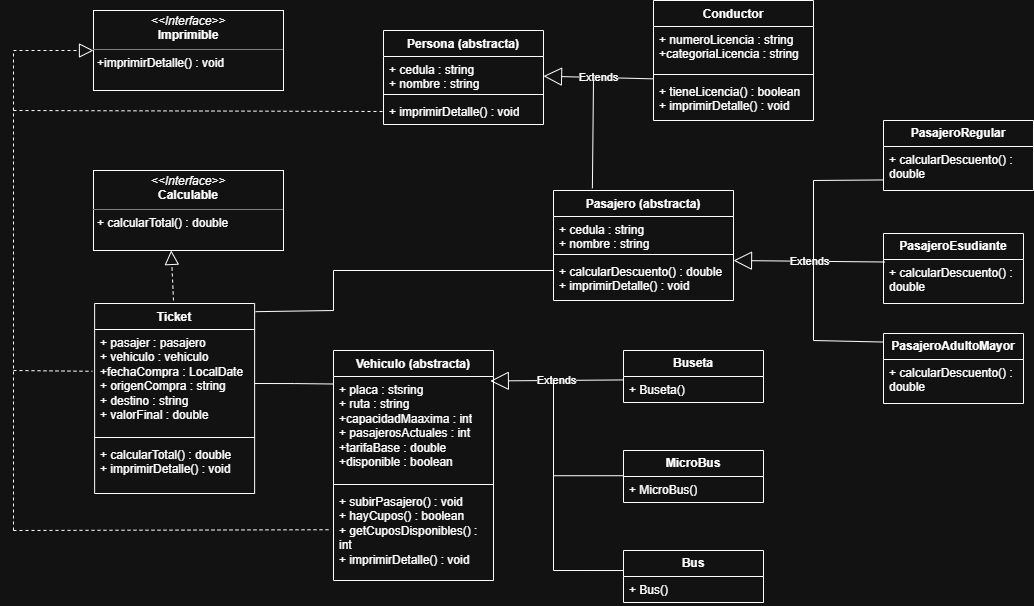

The diagram above was exported from draw.io. Its source (the exported page's mxGraphModel, read from the mxfile embedded in the PNG):
<mxGraphModel dx="1163" dy="620" grid="1" gridSize="10" guides="1" tooltips="1" connect="1" arrows="1" fold="1" page="1" pageScale="1" pageWidth="2000" pageHeight="2000" math="0" shadow="0">
  <root>
    <mxCell id="0" />
    <mxCell id="1" parent="0" />
    <mxCell id="rUpoevt9pcrMsNcqu2HI-1" parent="1" style="verticalAlign=top;align=left;overflow=fill;html=1;whiteSpace=wrap;" value="&lt;p style=&quot;margin:0px;margin-top:4px;text-align:center;&quot;&gt;&lt;i&gt;&amp;lt;&amp;lt;Interface&amp;gt;&amp;gt;&lt;/i&gt;&lt;br&gt;&lt;b&gt;Calculable&lt;/b&gt;&lt;/p&gt;&lt;hr size=&quot;1&quot; style=&quot;border-style:solid;&quot;&gt;&lt;p style=&quot;margin:0px;margin-left:4px;&quot;&gt;&lt;/p&gt;&lt;p style=&quot;margin:0px;margin-left:4px;&quot;&gt;+&amp;nbsp;calcularTotal() : double&lt;br&gt;&lt;br&gt;&lt;/p&gt;" vertex="1">
      <mxGeometry height="80" width="190" x="120" y="200" as="geometry" />
    </mxCell>
    <mxCell id="rUpoevt9pcrMsNcqu2HI-2" parent="1" style="verticalAlign=top;align=left;overflow=fill;html=1;whiteSpace=wrap;" value="&lt;p style=&quot;margin:0px;margin-top:4px;text-align:center;&quot;&gt;&lt;i&gt;&amp;lt;&amp;lt;Interface&amp;gt;&amp;gt;&lt;/i&gt;&lt;br&gt;&lt;b&gt;Imprimible&lt;/b&gt;&lt;/p&gt;&lt;hr size=&quot;1&quot; style=&quot;border-style:solid;&quot;&gt;&lt;p style=&quot;margin:0px;margin-left:4px;&quot;&gt;&lt;/p&gt;&lt;p style=&quot;margin:0px;margin-left:4px;&quot;&gt;+imprimirDetalle() : void&lt;br&gt;&lt;br&gt;&lt;/p&gt;" vertex="1">
      <mxGeometry height="80" width="190" x="120" y="40" as="geometry" />
    </mxCell>
    <mxCell id="M8rMpLRdNeKlzsrEIH2--5" parent="1" style="swimlane;fontStyle=1;align=center;verticalAlign=top;childLayout=stackLayout;horizontal=1;startSize=26;horizontalStack=0;resizeParent=1;resizeParentMax=0;resizeLast=0;collapsible=1;marginBottom=0;whiteSpace=wrap;html=1;" value="Persona (abstracta)" vertex="1">
      <mxGeometry height="94" width="160" x="410" y="60" as="geometry" />
    </mxCell>
    <mxCell id="M8rMpLRdNeKlzsrEIH2--6" parent="M8rMpLRdNeKlzsrEIH2--5" style="text;strokeColor=none;fillColor=none;align=left;verticalAlign=top;spacingLeft=4;spacingRight=4;overflow=hidden;rotatable=0;points=[[0,0.5],[1,0.5]];portConstraint=eastwest;whiteSpace=wrap;html=1;" value="+ cedula : string&amp;nbsp;&lt;div&gt;+ nombre : string&lt;/div&gt;" vertex="1">
      <mxGeometry height="34" width="160" y="26" as="geometry" />
    </mxCell>
    <mxCell id="M8rMpLRdNeKlzsrEIH2--7" parent="M8rMpLRdNeKlzsrEIH2--5" style="line;strokeWidth=1;fillColor=none;align=left;verticalAlign=middle;spacingTop=-1;spacingLeft=3;spacingRight=3;rotatable=0;labelPosition=right;points=[];portConstraint=eastwest;strokeColor=inherit;" value="" vertex="1">
      <mxGeometry height="8" width="160" y="60" as="geometry" />
    </mxCell>
    <mxCell id="M8rMpLRdNeKlzsrEIH2--8" parent="M8rMpLRdNeKlzsrEIH2--5" style="text;strokeColor=none;fillColor=none;align=left;verticalAlign=top;spacingLeft=4;spacingRight=4;overflow=hidden;rotatable=0;points=[[0,0.5],[1,0.5]];portConstraint=eastwest;whiteSpace=wrap;html=1;" value="+&amp;nbsp;imprimirDetalle() : void" vertex="1">
      <mxGeometry height="26" width="160" y="68" as="geometry" />
    </mxCell>
    <mxCell id="M8rMpLRdNeKlzsrEIH2--10" parent="1" style="swimlane;fontStyle=1;align=center;verticalAlign=top;childLayout=stackLayout;horizontal=1;startSize=26;horizontalStack=0;resizeParent=1;resizeParentMax=0;resizeLast=0;collapsible=1;marginBottom=0;whiteSpace=wrap;html=1;" value="Conductor" vertex="1">
      <mxGeometry height="120" width="160" x="680" y="30" as="geometry" />
    </mxCell>
    <mxCell id="M8rMpLRdNeKlzsrEIH2--11" parent="M8rMpLRdNeKlzsrEIH2--10" style="text;strokeColor=none;fillColor=none;align=left;verticalAlign=top;spacingLeft=4;spacingRight=4;overflow=hidden;rotatable=0;points=[[0,0.5],[1,0.5]];portConstraint=eastwest;whiteSpace=wrap;html=1;" value="+ numeroLicencia : string&lt;div&gt;+categoriaLicencia : string&lt;/div&gt;" vertex="1">
      <mxGeometry height="44" width="160" y="26" as="geometry" />
    </mxCell>
    <mxCell id="M8rMpLRdNeKlzsrEIH2--12" parent="M8rMpLRdNeKlzsrEIH2--10" style="line;strokeWidth=1;fillColor=none;align=left;verticalAlign=middle;spacingTop=-1;spacingLeft=3;spacingRight=3;rotatable=0;labelPosition=right;points=[];portConstraint=eastwest;strokeColor=inherit;" value="" vertex="1">
      <mxGeometry height="8" width="160" y="70" as="geometry" />
    </mxCell>
    <mxCell id="M8rMpLRdNeKlzsrEIH2--13" parent="M8rMpLRdNeKlzsrEIH2--10" style="text;strokeColor=none;fillColor=none;align=left;verticalAlign=top;spacingLeft=4;spacingRight=4;overflow=hidden;rotatable=0;points=[[0,0.5],[1,0.5]];portConstraint=eastwest;whiteSpace=wrap;html=1;" value="+&amp;nbsp;tieneLicencia() : boolean&lt;div&gt;+&amp;nbsp;imprimirDetalle() : void&lt;/div&gt;" vertex="1">
      <mxGeometry height="42" width="160" y="78" as="geometry" />
    </mxCell>
    <mxCell id="M8rMpLRdNeKlzsrEIH2--14" parent="1" style="swimlane;fontStyle=1;align=center;verticalAlign=top;childLayout=stackLayout;horizontal=1;startSize=26;horizontalStack=0;resizeParent=1;resizeParentMax=0;resizeLast=0;collapsible=1;marginBottom=0;whiteSpace=wrap;html=1;" value="Pasajero (abstracta)" vertex="1">
      <mxGeometry height="110" width="180" x="580" y="220" as="geometry" />
    </mxCell>
    <mxCell id="M8rMpLRdNeKlzsrEIH2--15" parent="M8rMpLRdNeKlzsrEIH2--14" style="text;strokeColor=none;fillColor=none;align=left;verticalAlign=top;spacingLeft=4;spacingRight=4;overflow=hidden;rotatable=0;points=[[0,0.5],[1,0.5]];portConstraint=eastwest;whiteSpace=wrap;html=1;" value="+ cedula : string&lt;div&gt;+ nombre : string&lt;/div&gt;" vertex="1">
      <mxGeometry height="34" width="180" y="26" as="geometry" />
    </mxCell>
    <mxCell id="M8rMpLRdNeKlzsrEIH2--16" parent="M8rMpLRdNeKlzsrEIH2--14" style="line;strokeWidth=1;fillColor=none;align=left;verticalAlign=middle;spacingTop=-1;spacingLeft=3;spacingRight=3;rotatable=0;labelPosition=right;points=[];portConstraint=eastwest;strokeColor=inherit;" value="" vertex="1">
      <mxGeometry height="8" width="180" y="60" as="geometry" />
    </mxCell>
    <mxCell id="M8rMpLRdNeKlzsrEIH2--17" parent="M8rMpLRdNeKlzsrEIH2--14" style="text;strokeColor=none;fillColor=none;align=left;verticalAlign=top;spacingLeft=4;spacingRight=4;overflow=hidden;rotatable=0;points=[[0,0.5],[1,0.5]];portConstraint=eastwest;whiteSpace=wrap;html=1;" value="+&amp;nbsp;calcularDescuento() : double&lt;div&gt;+&amp;nbsp;imprimirDetalle() : void&lt;/div&gt;" vertex="1">
      <mxGeometry height="42" width="180" y="68" as="geometry" />
    </mxCell>
    <mxCell id="M8rMpLRdNeKlzsrEIH2--18" parent="1" style="swimlane;fontStyle=0;childLayout=stackLayout;horizontal=1;startSize=26;fillColor=none;horizontalStack=0;resizeParent=1;resizeParentMax=0;resizeLast=0;collapsible=1;marginBottom=0;whiteSpace=wrap;html=1;" value="&lt;b&gt;PasajeroRegular&lt;/b&gt;" vertex="1">
      <mxGeometry height="70" width="150" x="910" y="150" as="geometry" />
    </mxCell>
    <mxCell id="M8rMpLRdNeKlzsrEIH2--19" parent="M8rMpLRdNeKlzsrEIH2--18" style="text;strokeColor=none;fillColor=none;align=left;verticalAlign=top;spacingLeft=4;spacingRight=4;overflow=hidden;rotatable=0;points=[[0,0.5],[1,0.5]];portConstraint=eastwest;whiteSpace=wrap;html=1;" value="+&amp;nbsp;calcularDescuento() : double" vertex="1">
      <mxGeometry height="44" width="150" y="26" as="geometry" />
    </mxCell>
    <mxCell id="M8rMpLRdNeKlzsrEIH2--22" parent="1" style="swimlane;fontStyle=0;childLayout=stackLayout;horizontal=1;startSize=26;fillColor=none;horizontalStack=0;resizeParent=1;resizeParentMax=0;resizeLast=0;collapsible=1;marginBottom=0;whiteSpace=wrap;html=1;" value="&lt;b&gt;PasajeroEsudiante&lt;/b&gt;" vertex="1">
      <mxGeometry height="70" width="140" x="910" y="263" as="geometry" />
    </mxCell>
    <mxCell id="M8rMpLRdNeKlzsrEIH2--23" parent="M8rMpLRdNeKlzsrEIH2--22" style="text;align=left;verticalAlign=top;spacingLeft=4;spacingRight=4;overflow=hidden;rotatable=0;points=[[0,0.5],[1,0.5]];portConstraint=eastwest;whiteSpace=wrap;html=1;" value="+ calcularDescuento() : double" vertex="1">
      <mxGeometry height="44" width="140" y="26" as="geometry" />
    </mxCell>
    <mxCell id="M8rMpLRdNeKlzsrEIH2--26" parent="1" style="swimlane;fontStyle=0;childLayout=stackLayout;horizontal=1;startSize=26;fillColor=none;horizontalStack=0;resizeParent=1;resizeParentMax=0;resizeLast=0;collapsible=1;marginBottom=0;whiteSpace=wrap;html=1;" value="&lt;b&gt;PasajeroAdultoMayor&lt;/b&gt;" vertex="1">
      <mxGeometry height="70" width="140" x="910" y="363" as="geometry" />
    </mxCell>
    <mxCell id="M8rMpLRdNeKlzsrEIH2--27" parent="M8rMpLRdNeKlzsrEIH2--26" style="text;strokeColor=none;fillColor=none;align=left;verticalAlign=top;spacingLeft=4;spacingRight=4;overflow=hidden;rotatable=0;points=[[0,0.5],[1,0.5]];portConstraint=eastwest;whiteSpace=wrap;html=1;" value="+ calcularDescuento() : double" vertex="1">
      <mxGeometry height="44" width="140" y="26" as="geometry" />
    </mxCell>
    <mxCell id="M8rMpLRdNeKlzsrEIH2--30" parent="1" style="swimlane;fontStyle=1;align=center;verticalAlign=top;childLayout=stackLayout;horizontal=1;startSize=26;horizontalStack=0;resizeParent=1;resizeParentMax=0;resizeLast=0;collapsible=1;marginBottom=0;whiteSpace=wrap;html=1;" value="Vehiculo (abstracta)" vertex="1">
      <mxGeometry height="230" width="160" x="360" y="380" as="geometry" />
    </mxCell>
    <mxCell id="M8rMpLRdNeKlzsrEIH2--31" parent="M8rMpLRdNeKlzsrEIH2--30" style="text;strokeColor=none;fillColor=none;align=left;verticalAlign=top;spacingLeft=4;spacingRight=4;overflow=hidden;rotatable=0;points=[[0,0.5],[1,0.5]];portConstraint=eastwest;whiteSpace=wrap;html=1;" value="+ placa : stsring&lt;div&gt;+ ruta : string&amp;nbsp;&lt;/div&gt;&lt;div&gt;+capacidadMaaxima : int&lt;/div&gt;&lt;div&gt;+ pasajerosActuales : int&lt;/div&gt;&lt;div&gt;+tarifaBase : double&amp;nbsp;&lt;/div&gt;&lt;div&gt;+disponible : boolean&lt;/div&gt;" vertex="1">
      <mxGeometry height="104" width="160" y="26" as="geometry" />
    </mxCell>
    <mxCell id="M8rMpLRdNeKlzsrEIH2--32" parent="M8rMpLRdNeKlzsrEIH2--30" style="line;strokeWidth=1;fillColor=none;align=left;verticalAlign=middle;spacingTop=-1;spacingLeft=3;spacingRight=3;rotatable=0;labelPosition=right;points=[];portConstraint=eastwest;strokeColor=inherit;" value="" vertex="1">
      <mxGeometry height="8" width="160" y="130" as="geometry" />
    </mxCell>
    <mxCell id="M8rMpLRdNeKlzsrEIH2--33" parent="M8rMpLRdNeKlzsrEIH2--30" style="text;strokeColor=none;fillColor=none;align=left;verticalAlign=top;spacingLeft=4;spacingRight=4;overflow=hidden;rotatable=0;points=[[0,0.5],[1,0.5]];portConstraint=eastwest;whiteSpace=wrap;html=1;" value="+ subirPasajero() : void&lt;div&gt;+ hayCupos() : boolean&lt;/div&gt;&lt;div&gt;+ getCuposDisponibles() : int&lt;/div&gt;&lt;div&gt;+ imprimirDetalle() : void&lt;/div&gt;" vertex="1">
      <mxGeometry height="92" width="160" y="138" as="geometry" />
    </mxCell>
    <mxCell id="M8rMpLRdNeKlzsrEIH2--34" parent="1" style="swimlane;fontStyle=0;childLayout=stackLayout;horizontal=1;startSize=26;fillColor=none;horizontalStack=0;resizeParent=1;resizeParentMax=0;resizeLast=0;collapsible=1;marginBottom=0;whiteSpace=wrap;html=1;" value="&lt;b&gt;Buseta&lt;/b&gt;" vertex="1">
      <mxGeometry height="52" width="140" x="650" y="380" as="geometry">
        <mxRectangle height="30" width="80" x="650" y="380" as="alternateBounds" />
      </mxGeometry>
    </mxCell>
    <mxCell id="M8rMpLRdNeKlzsrEIH2--35" parent="M8rMpLRdNeKlzsrEIH2--34" style="text;strokeColor=none;fillColor=none;align=left;verticalAlign=top;spacingLeft=4;spacingRight=4;overflow=hidden;rotatable=0;points=[[0,0.5],[1,0.5]];portConstraint=eastwest;whiteSpace=wrap;html=1;" value="+ Buseta()" vertex="1">
      <mxGeometry height="26" width="140" y="26" as="geometry" />
    </mxCell>
    <mxCell id="M8rMpLRdNeKlzsrEIH2--46" parent="1" style="swimlane;fontStyle=0;childLayout=stackLayout;horizontal=1;startSize=26;fillColor=none;horizontalStack=0;resizeParent=1;resizeParentMax=0;resizeLast=0;collapsible=1;marginBottom=0;whiteSpace=wrap;html=1;" value="&lt;b&gt;MicroBus&lt;/b&gt;" vertex="1">
      <mxGeometry height="52" width="140" x="650" y="480" as="geometry" />
    </mxCell>
    <mxCell id="M8rMpLRdNeKlzsrEIH2--47" parent="M8rMpLRdNeKlzsrEIH2--46" style="text;strokeColor=none;fillColor=none;align=left;verticalAlign=top;spacingLeft=4;spacingRight=4;overflow=hidden;rotatable=0;points=[[0,0.5],[1,0.5]];portConstraint=eastwest;whiteSpace=wrap;html=1;" value="+ MicroBus()" vertex="1">
      <mxGeometry height="26" width="140" y="26" as="geometry" />
    </mxCell>
    <mxCell id="M8rMpLRdNeKlzsrEIH2--49" parent="1" style="swimlane;fontStyle=0;childLayout=stackLayout;horizontal=1;startSize=26;fillColor=none;horizontalStack=0;resizeParent=1;resizeParentMax=0;resizeLast=0;collapsible=1;marginBottom=0;whiteSpace=wrap;html=1;" value="&lt;b&gt;Bus&lt;/b&gt;" vertex="1">
      <mxGeometry height="52" width="140" x="650" y="580" as="geometry" />
    </mxCell>
    <mxCell id="M8rMpLRdNeKlzsrEIH2--50" parent="M8rMpLRdNeKlzsrEIH2--49" style="text;strokeColor=none;fillColor=none;align=left;verticalAlign=top;spacingLeft=4;spacingRight=4;overflow=hidden;rotatable=0;points=[[0,0.5],[1,0.5]];portConstraint=eastwest;whiteSpace=wrap;html=1;" value="+ Bus()" vertex="1">
      <mxGeometry height="26" width="140" y="26" as="geometry" />
    </mxCell>
    <mxCell id="M8rMpLRdNeKlzsrEIH2--52" parent="1" style="swimlane;fontStyle=1;align=center;verticalAlign=top;childLayout=stackLayout;horizontal=1;startSize=26;horizontalStack=0;resizeParent=1;resizeParentMax=0;resizeLast=0;collapsible=1;marginBottom=0;whiteSpace=wrap;html=1;" value="Ticket" vertex="1">
      <mxGeometry height="190" width="160" x="121.12" y="333" as="geometry" />
    </mxCell>
    <mxCell id="M8rMpLRdNeKlzsrEIH2--53" parent="M8rMpLRdNeKlzsrEIH2--52" style="text;strokeColor=none;fillColor=none;align=left;verticalAlign=top;spacingLeft=4;spacingRight=4;overflow=hidden;rotatable=0;points=[[0,0.5],[1,0.5]];portConstraint=eastwest;whiteSpace=wrap;html=1;" value="+ pasajer : pasajero&lt;div&gt;+ vehiculo : vehiculo&lt;/div&gt;&lt;div&gt;+fechaCompra : LocalDate&lt;/div&gt;&lt;div&gt;+ origenCompra : string&amp;nbsp;&lt;/div&gt;&lt;div&gt;+ destino : string&amp;nbsp;&lt;/div&gt;&lt;div&gt;+ valorFinal : double&lt;/div&gt;" vertex="1">
      <mxGeometry height="104" width="160" y="26" as="geometry" />
    </mxCell>
    <mxCell id="M8rMpLRdNeKlzsrEIH2--54" parent="M8rMpLRdNeKlzsrEIH2--52" style="line;strokeWidth=1;fillColor=none;align=left;verticalAlign=middle;spacingTop=-1;spacingLeft=3;spacingRight=3;rotatable=0;labelPosition=right;points=[];portConstraint=eastwest;strokeColor=inherit;" value="" vertex="1">
      <mxGeometry height="8" width="160" y="130" as="geometry" />
    </mxCell>
    <mxCell id="M8rMpLRdNeKlzsrEIH2--55" parent="M8rMpLRdNeKlzsrEIH2--52" style="text;strokeColor=none;fillColor=none;align=left;verticalAlign=top;spacingLeft=4;spacingRight=4;overflow=hidden;rotatable=0;points=[[0,0.5],[1,0.5]];portConstraint=eastwest;whiteSpace=wrap;html=1;" value="+ calcularTotal() : double&lt;br&gt;+ imprimirDetalle() : void" vertex="1">
      <mxGeometry height="52" width="160" y="138" as="geometry" />
    </mxCell>
    <mxCell id="M8rMpLRdNeKlzsrEIH2--57" edge="1" parent="1" style="endArrow=block;dashed=1;endFill=0;endSize=12;html=1;rounded=0;entryX=0;entryY=0.5;entryDx=0;entryDy=0;" target="rUpoevt9pcrMsNcqu2HI-2" value="">
      <mxGeometry relative="1" width="160" as="geometry">
        <mxPoint x="40" y="80" as="sourcePoint" />
        <mxPoint x="-9.999999999999773" y="100.00000000000001" as="targetPoint" />
      </mxGeometry>
    </mxCell>
    <mxCell id="M8rMpLRdNeKlzsrEIH2--58" edge="1" parent="1" style="endArrow=block;endSize=16;endFill=0;html=1;rounded=0;exitX=0;exitY=0.773;exitDx=0;exitDy=0;exitPerimeter=0;entryX=1.003;entryY=0.039;entryDx=0;entryDy=0;entryPerimeter=0;" value="Extends">
      <mxGeometry relative="1" width="160" as="geometry">
        <mxPoint x="679.52" y="108.34200000000006" as="sourcePoint" />
        <mxPoint x="569.9999999999998" y="105.65600000000002" as="targetPoint" />
      </mxGeometry>
    </mxCell>
    <mxCell id="M8rMpLRdNeKlzsrEIH2--62" edge="1" parent="1" source="M8rMpLRdNeKlzsrEIH2--23" style="endArrow=block;endSize=16;endFill=0;html=1;rounded=0;exitX=0.011;exitY=0.057;exitDx=0;exitDy=0;exitPerimeter=0;entryX=1;entryY=0.048;entryDx=0;entryDy=0;entryPerimeter=0;" target="M8rMpLRdNeKlzsrEIH2--17" value="Extends">
      <mxGeometry relative="1" width="160" as="geometry">
        <mxPoint x="760" y="290" as="sourcePoint" />
        <mxPoint x="820" y="240" as="targetPoint" />
      </mxGeometry>
    </mxCell>
    <mxCell id="M8rMpLRdNeKlzsrEIH2--69" edge="1" parent="1" source="M8rMpLRdNeKlzsrEIH2--14" style="endArrow=none;html=1;rounded=0;exitX=0.216;exitY=-0.02;exitDx=0;exitDy=0;exitPerimeter=0;" value="">
      <mxGeometry height="50" relative="1" width="50" as="geometry">
        <mxPoint x="540" y="200" as="sourcePoint" />
        <mxPoint x="620" y="110" as="targetPoint" />
      </mxGeometry>
    </mxCell>
    <mxCell id="M8rMpLRdNeKlzsrEIH2--70" edge="1" parent="1" style="endArrow=none;html=1;rounded=0;" value="">
      <mxGeometry height="50" relative="1" width="50" as="geometry">
        <mxPoint x="840" y="290" as="sourcePoint" />
        <mxPoint x="840" y="210" as="targetPoint" />
      </mxGeometry>
    </mxCell>
    <mxCell id="M8rMpLRdNeKlzsrEIH2--71" edge="1" parent="1" style="endArrow=none;html=1;rounded=0;entryX=-0.004;entryY=0.76;entryDx=0;entryDy=0;entryPerimeter=0;" target="M8rMpLRdNeKlzsrEIH2--19" value="">
      <mxGeometry height="50" relative="1" width="50" as="geometry">
        <mxPoint x="840" y="210" as="sourcePoint" />
        <mxPoint x="912" y="212" as="targetPoint" />
      </mxGeometry>
    </mxCell>
    <mxCell id="M8rMpLRdNeKlzsrEIH2--72" edge="1" parent="1" style="endArrow=none;html=1;rounded=0;" value="">
      <mxGeometry height="50" relative="1" width="50" as="geometry">
        <mxPoint x="840" y="370" as="sourcePoint" />
        <mxPoint x="840" y="290" as="targetPoint" />
      </mxGeometry>
    </mxCell>
    <mxCell id="M8rMpLRdNeKlzsrEIH2--73" edge="1" parent="1" style="endArrow=none;html=1;rounded=0;entryX=0.003;entryY=0.122;entryDx=0;entryDy=0;entryPerimeter=0;" target="M8rMpLRdNeKlzsrEIH2--26" value="">
      <mxGeometry height="50" relative="1" width="50" as="geometry">
        <mxPoint x="840" y="370" as="sourcePoint" />
        <mxPoint x="890" y="320" as="targetPoint" />
      </mxGeometry>
    </mxCell>
    <mxCell id="M8rMpLRdNeKlzsrEIH2--75" edge="1" parent="1" style="endArrow=none;dashed=1;html=1;rounded=0;" value="">
      <mxGeometry height="50" relative="1" width="50" as="geometry">
        <mxPoint x="40" y="560" as="sourcePoint" />
        <mxPoint x="40" y="80" as="targetPoint" />
      </mxGeometry>
    </mxCell>
    <mxCell id="M8rMpLRdNeKlzsrEIH2--76" edge="1" parent="1" source="M8rMpLRdNeKlzsrEIH2--35" style="endArrow=block;endSize=16;endFill=0;html=1;rounded=0;exitX=-0.005;exitY=0.132;exitDx=0;exitDy=0;exitPerimeter=0;entryX=0.98;entryY=0.043;entryDx=0;entryDy=0;entryPerimeter=0;" target="M8rMpLRdNeKlzsrEIH2--31" value="Extends">
      <mxGeometry relative="1" width="160" as="geometry">
        <mxPoint x="560" y="490" as="sourcePoint" />
        <mxPoint x="530" y="410" as="targetPoint" />
      </mxGeometry>
    </mxCell>
    <mxCell id="M8rMpLRdNeKlzsrEIH2--77" edge="1" parent="1" style="endArrow=none;html=1;rounded=0;" value="">
      <mxGeometry height="50" relative="1" width="50" as="geometry">
        <mxPoint x="580" y="600" as="sourcePoint" />
        <mxPoint x="580" y="410" as="targetPoint" />
      </mxGeometry>
    </mxCell>
    <mxCell id="M8rMpLRdNeKlzsrEIH2--78" edge="1" parent="1" style="endArrow=none;html=1;rounded=0;" value="">
      <mxGeometry height="50" relative="1" width="50" as="geometry">
        <mxPoint x="580" y="505.23" as="sourcePoint" />
        <mxPoint x="650" y="505.23" as="targetPoint" />
      </mxGeometry>
    </mxCell>
    <mxCell id="M8rMpLRdNeKlzsrEIH2--79" edge="1" parent="1" style="endArrow=none;html=1;rounded=0;entryX=0;entryY=0.385;entryDx=0;entryDy=0;entryPerimeter=0;" target="M8rMpLRdNeKlzsrEIH2--49" value="">
      <mxGeometry height="50" relative="1" width="50" as="geometry">
        <mxPoint x="580" y="600" as="sourcePoint" />
        <mxPoint x="630" y="600" as="targetPoint" />
      </mxGeometry>
    </mxCell>
    <mxCell id="M8rMpLRdNeKlzsrEIH2--80" edge="1" parent="1" style="endArrow=block;dashed=1;endFill=0;endSize=12;html=1;rounded=0;entryX=0.409;entryY=0.999;entryDx=0;entryDy=0;entryPerimeter=0;" target="rUpoevt9pcrMsNcqu2HI-1" value="">
      <mxGeometry relative="1" width="160" as="geometry">
        <mxPoint x="200" y="330" as="sourcePoint" />
        <mxPoint x="199" y="290" as="targetPoint" />
      </mxGeometry>
    </mxCell>
    <mxCell id="M8rMpLRdNeKlzsrEIH2--81" edge="1" parent="1" style="endArrow=none;html=1;edgeStyle=orthogonalEdgeStyle;rounded=0;entryX=-0.007;entryY=0.428;entryDx=0;entryDy=0;entryPerimeter=0;" value="">
      <mxGeometry relative="1" as="geometry">
        <mxPoint x="281.12" y="413" as="sourcePoint" />
        <mxPoint x="359.9999999999999" y="413.51199999999994" as="targetPoint" />
      </mxGeometry>
    </mxCell>
    <mxCell id="M8rMpLRdNeKlzsrEIH2--84" edge="1" parent="1" style="endArrow=none;html=1;edgeStyle=orthogonalEdgeStyle;rounded=0;" value="">
      <mxGeometry relative="1" as="geometry">
        <mxPoint x="360" y="300" as="sourcePoint" />
        <mxPoint x="580" y="300" as="targetPoint" />
      </mxGeometry>
    </mxCell>
    <mxCell id="M8rMpLRdNeKlzsrEIH2--89" edge="1" parent="1" style="endArrow=none;dashed=1;html=1;rounded=0;entryX=0;entryY=0.5;entryDx=0;entryDy=0;" target="M8rMpLRdNeKlzsrEIH2--8" value="">
      <mxGeometry height="50" relative="1" width="50" as="geometry">
        <mxPoint x="40" y="140" as="sourcePoint" />
        <mxPoint x="395" y="140" as="targetPoint" />
      </mxGeometry>
    </mxCell>
    <mxCell id="M8rMpLRdNeKlzsrEIH2--90" edge="1" parent="1" style="endArrow=none;dashed=1;html=1;rounded=0;entryX=-0.014;entryY=0.402;entryDx=0;entryDy=0;entryPerimeter=0;" target="M8rMpLRdNeKlzsrEIH2--53" value="">
      <mxGeometry height="50" relative="1" width="50" as="geometry">
        <mxPoint x="40" y="400" as="sourcePoint" />
        <mxPoint x="90" y="350" as="targetPoint" />
      </mxGeometry>
    </mxCell>
    <mxCell id="M8rMpLRdNeKlzsrEIH2--91" edge="1" parent="1" style="endArrow=none;dashed=1;html=1;rounded=0;entryX=-0.017;entryY=0.448;entryDx=0;entryDy=0;entryPerimeter=0;" target="M8rMpLRdNeKlzsrEIH2--33" value="">
      <mxGeometry height="50" relative="1" width="50" as="geometry">
        <mxPoint x="40" y="560" as="sourcePoint" />
        <mxPoint x="90" y="510" as="targetPoint" />
      </mxGeometry>
    </mxCell>
    <mxCell id="M8rMpLRdNeKlzsrEIH2--92" edge="1" parent="1" style="endArrow=none;html=1;rounded=0;" value="">
      <mxGeometry height="50" relative="1" width="50" as="geometry">
        <mxPoint x="360" y="340" as="sourcePoint" />
        <mxPoint x="360" y="300" as="targetPoint" />
      </mxGeometry>
    </mxCell>
    <mxCell id="M8rMpLRdNeKlzsrEIH2--93" edge="1" parent="1" source="M8rMpLRdNeKlzsrEIH2--52" style="endArrow=none;html=1;rounded=0;exitX=1.006;exitY=0.043;exitDx=0;exitDy=0;exitPerimeter=0;" value="">
      <mxGeometry height="50" relative="1" width="50" as="geometry">
        <mxPoint x="310" y="390" as="sourcePoint" />
        <mxPoint x="360" y="340" as="targetPoint" />
      </mxGeometry>
    </mxCell>
  </root>
</mxGraphModel>